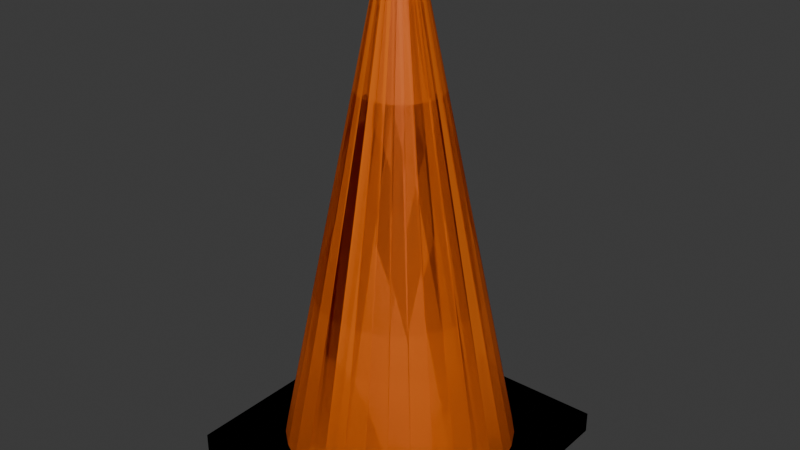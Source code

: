 # Source: traffic_cone.blend  (saved by Blender 5.1.30; exported with 4.5.12 LTS)
import bpy
from mathutils import Matrix  # noqa: F401  (used for matrix-valued properties, if any)

bpy.ops.wm.read_factory_settings(use_empty=True)
scene = bpy.context.scene
scene.name = 'Scene'

# ---- collections
col_collection = bpy.data.collections.new('Collection'); scene.collection.children.link(col_collection)

# ---- materials (node trees are filled in below, after node groups)
mat_material_001 = bpy.data.materials.new('Material.001')
mat_material_002 = bpy.data.materials.new('Material.002')

# ---- material node trees
mat_material_001.use_nodes = True; mat_material_001.node_tree.nodes.clear()
_N = mat_material_001.node_tree.nodes; _L = mat_material_001.node_tree.links
n0 = _N.new('ShaderNodeBsdfPrincipled'); n0.name = 'Principled BSDF'; n0.location = (-200, 100)
n0.inputs[0].default_value = (0.8, 0.1558, 0.007213, 1.0)
n1 = _N.new('ShaderNodeOutputMaterial'); n1.name = 'Material Output'; n1.location = (200, 100)
_L.new(n0.outputs[0], n1.inputs[0])
n1.is_active_output = True
mat_material_002.use_nodes = True; mat_material_002.node_tree.nodes.clear()
_N = mat_material_002.node_tree.nodes; _L = mat_material_002.node_tree.links
n0 = _N.new('ShaderNodeBsdfPrincipled'); n0.name = 'Principled BSDF'; n0.location = (-200, 100)
n0.inputs[0].default_value = (0.0, 0.0, 0.0, 1.0)
n1 = _N.new('ShaderNodeOutputMaterial'); n1.name = 'Material Output'; n1.location = (200, 100)
_L.new(n0.outputs[0], n1.inputs[0])
n1.is_active_output = True

# ---- world
world_world = bpy.data.worlds.new('World'); scene.world = world_world
world_world.use_nodes = True; world_world.node_tree.nodes.clear()
_N = world_world.node_tree.nodes; _L = world_world.node_tree.links
n0 = _N.new('ShaderNodeOutputWorld'); n0.name = 'World Output'; n0.location = (200, 100)
n1 = _N.new('ShaderNodeBackground'); n1.name = 'Background'; n1.location = (-200, 100)
n1.inputs[0].default_value = (0.05088, 0.05088, 0.05088, 1.0)
_L.new(n1.outputs[0], n0.inputs[0])
n0.is_active_output = True
world_world.color = (0.05088, 0.05088, 0.05088)
world_world.sun_shadow_jitter_overblur = 0.0

# ---- meshes
me_cone_body = bpy.data.meshes.new('Cone Body')
me_cone_body.from_pydata([(0.0, 0.16, -0.33), (0.0, 0.025, 0.33), (0.03121, 0.1569, -0.33), (0.004877, 0.02452, 0.33), (0.06123, 0.1478, -0.33), (0.009567, 0.0231, 0.33), (0.08889, 0.133, -0.33), (0.01389, 0.02079, 0.33), (0.1131, 0.1131, -0.33), (0.01768, 0.01768, 0.33), (0.133, 0.08889, -0.33), (0.02079, 0.01389, 0.33), (0.1478, 0.06123, -0.33), (0.0231, 0.009567, 0.33), (0.1569, 0.03121, -0.33), (0.02452, 0.004877, 0.33), (0.16, 0.0, -0.33), (0.025, 0.0, 0.33), (0.1569, -0.03121, -0.33), (0.02452, -0.004877, 0.33), (0.1478, -0.06123, -0.33), (0.0231, -0.009567, 0.33), (0.133, -0.08889, -0.33), (0.02079, -0.01389, 0.33), (0.1131, -0.1131, -0.33), (0.01768, -0.01768, 0.33), (0.08889, -0.133, -0.33), (0.01389, -0.02079, 0.33), (0.06123, -0.1478, -0.33), (0.009567, -0.0231, 0.33), (0.03121, -0.1569, -0.33), (0.004877, -0.02452, 0.33), (0.0, -0.16, -0.33), (0.0, -0.025, 0.33), (-0.03121, -0.1569, -0.33), (-0.004877, -0.02452, 0.33), (-0.06123, -0.1478, -0.33), (-0.009567, -0.0231, 0.33), (-0.08889, -0.133, -0.33), (-0.01389, -0.02079, 0.33), (-0.1131, -0.1131, -0.33), (-0.01768, -0.01768, 0.33), (-0.133, -0.08889, -0.33), (-0.02079, -0.01389, 0.33), (-0.1478, -0.06123, -0.33), (-0.0231, -0.009567, 0.33), (-0.1569, -0.03121, -0.33), (-0.02452, -0.004877, 0.33), (-0.16, 0.0, -0.33), (-0.025, 0.0, 0.33), (-0.1569, 0.03121, -0.33), (-0.02452, 0.004877, 0.33), (-0.1478, 0.06123, -0.33), (-0.0231, 0.009567, 0.33), (-0.133, 0.08889, -0.33), (-0.02079, 0.01389, 0.33), (-0.1131, 0.1131, -0.33), (-0.01768, 0.01768, 0.33), (-0.08889, 0.133, -0.33), (-0.01389, 0.02079, 0.33), (-0.06123, 0.1478, -0.33), (-0.009567, 0.0231, 0.33), (-0.03121, 0.1569, -0.33), (-0.004877, 0.02452, 0.33), (-0.19, -0.19, -0.36), (-0.19, -0.19, -0.33), (-0.19, 0.19, -0.36), (-0.19, 0.19, -0.33), (0.19, -0.19, -0.36), (0.19, -0.19, -0.33), (0.19, 0.19, -0.36), (0.19, 0.19, -0.33)], [], [(0, 1, 3, 2), (2, 3, 5, 4), (4, 5, 7, 6), (6, 7, 9, 8), (8, 9, 11, 10), (10, 11, 13, 12), (12, 13, 15, 14), (14, 15, 17, 16), (16, 17, 19, 18), (18, 19, 21, 20), (20, 21, 23, 22), (22, 23, 25, 24), (24, 25, 27, 26), (26, 27, 29, 28), (28, 29, 31, 30), (30, 31, 33, 32), (32, 33, 35, 34), (34, 35, 37, 36), (36, 37, 39, 38), (38, 39, 41, 40), (40, 41, 43, 42), (42, 43, 45, 44), (44, 45, 47, 46), (46, 47, 49, 48), (48, 49, 51, 50), (50, 51, 53, 52), (52, 53, 55, 54), (54, 55, 57, 56), (56, 57, 59, 58), (58, 59, 61, 60), (3, 1, 63, 61, 59, 57, 55, 53, 51, 49, 47, 45, 43, 41, 39, 37, 35, 33, 31, 29, 27, 25, 23, 21, 19, 17, 15, 13, 11, 9, 7, 5), (60, 61, 63, 62), (62, 63, 1, 0), (0, 2, 4, 6, 8, 10, 12, 14, 16, 18, 20, 22, 24, 26, 28, 30, 32, 34, 36, 38, 40, 42, 44, 46, 48, 50, 52, 54, 56, 58, 60, 62), (64, 65, 67, 66), (66, 67, 71, 70), (70, 71, 69, 68), (68, 69, 65, 64), (66, 70, 68, 64), (71, 67, 65, 69)])
me_cone_body.polygons.foreach_set('material_index', [0, 0, 0, 0, 0, 0, 0, 0, 0, 0, 0, 0, 0, 0, 0, 0, 0, 0, 0, 0, 0, 0, 0, 0, 0, 0, 0, 0, 0, 0, 0, 0, 0, 0, 1, 1, 1, 1, 1, 1])
_uv = me_cone_body.uv_layers.new(name='UVMap')
_uv.uv.foreach_set('vector', [1.0, 0.5, 1.0, 1.0, 0.9688, 1.0, 0.9688, 0.5, 0.9688, 0.5, 0.9688, 1.0, 0.9375, 1.0, 0.9375, 0.5, 0.9375, 0.5, 0.9375, 1.0, 0.9062, 1.0, 0.9062, 0.5, 0.9062, 0.5, 0.9062, 1.0, 0.875, 1.0, 0.875, 0.5, 0.875, 0.5, 0.875, 1.0, 0.8438, 1.0, 0.8438, 0.5, 0.8438, 0.5, 0.8438, 1.0, 0.8125, 1.0, 0.8125, 0.5, 0.8125, 0.5, 0.8125, 1.0, 0.7812, 1.0, 0.7812, 0.5, 0.7812, 0.5, 0.7812, 1.0, 0.75, 1.0, 0.75, 0.5, 0.75, 0.5, 0.75, 1.0, 0.7188, 1.0, 0.7188, 0.5, 0.7188, 0.5, 0.7188, 1.0, 0.6875, 1.0, 0.6875, 0.5, 0.6875, 0.5, 0.6875, 1.0, 0.6562, 1.0, 0.6562, 0.5, 0.6562, 0.5, 0.6562, 1.0, 0.625, 1.0, 0.625, 0.5, 0.625, 0.5, 0.625, 1.0, 0.5938, 1.0, 0.5938, 0.5, 0.5938, 0.5, 0.5938, 1.0, 0.5625, 1.0, 0.5625, 0.5, 0.5625, 0.5, 0.5625, 1.0, 0.5312, 1.0, 0.5312, 0.5, 0.5312, 0.5, 0.5312, 1.0, 0.5, 1.0, 0.5, 0.5, 0.5, 0.5, 0.5, 1.0, 0.4688, 1.0, 0.4688, 0.5, 0.4688, 0.5, 0.4688, 1.0, 0.4375, 1.0, 0.4375, 0.5, 0.4375, 0.5, 0.4375, 1.0, 0.4062, 1.0, 0.4062, 0.5, 0.4062, 0.5, 0.4062, 1.0, 0.375, 1.0, 0.375, 0.5, 0.375, 0.5, 0.375, 1.0, 0.3438, 1.0, 0.3438, 0.5, 0.3438, 0.5, 0.3438, 1.0, 0.3125, 1.0, 0.3125, 0.5, 0.3125, 0.5, 0.3125, 1.0, 0.2812, 1.0, 0.2812, 0.5, 0.2812, 0.5, 0.2812, 1.0, 0.25, 1.0, 0.25, 0.5, 0.25, 0.5, 0.25, 1.0, 0.2188, 1.0, 0.2188, 0.5, 0.2188, 0.5, 0.2188, 1.0, 0.1875, 1.0, 0.1875, 0.5, 0.1875, 0.5, 0.1875, 1.0, 0.1562, 1.0, 0.1562, 0.5, 0.1562, 0.5, 0.1562, 1.0, 0.125, 1.0, 0.125, 0.5, 0.125, 0.5, 0.125, 1.0, 0.09375, 1.0, 0.09375, 0.5, 0.09375, 0.5, 0.09375, 1.0, 0.0625, 1.0, 0.0625, 0.5, 0.2968, 0.4854, 0.25, 0.49, 0.2032, 0.4854, 0.1582, 0.4717, 0.1167, 0.4496, 0.08029, 0.4197, 0.05045, 0.3833, 0.02827, 0.3418, 0.01461, 0.2968, 0.01, 0.25, 0.01461, 0.2032, 0.02827, 0.1582, 0.05045, 0.1167, 0.08029, 0.08029, 0.1167, 0.05045, 0.1582, 0.02827, 0.2032, 0.01461, 0.25, 0.01, 0.2968, 0.01461, 0.3418, 0.02827, 0.3833, 0.05045, 0.4197, 0.08029, 0.4496, 0.1167, 0.4717, 0.1582, 0.4854, 0.2032, 0.49, 0.25, 0.4854, 0.2968, 0.4717, 0.3418, 0.4496, 0.3833, 0.4197, 0.4197, 0.3833, 0.4496, 0.3418, 0.4717, 0.0625, 0.5, 0.0625, 1.0, 0.03125, 1.0, 0.03125, 0.5, 0.03125, 0.5, 0.03125, 1.0, 0.0, 1.0, 0.0, 0.5, 0.75, 0.49, 0.7968, 0.4854, 0.8418, 0.4717, 0.8833, 0.4496, 0.9197, 0.4197, 0.9496, 0.3833, 0.9717, 0.3418, 0.9854, 0.2968, 0.99, 0.25, 0.9854, 0.2032, 0.9717, 0.1582, 0.9496, 0.1167, 0.9197, 0.08029, 0.8833, 0.05045, 0.8418, 0.02827, 0.7968, 0.01461, 0.75, 0.01, 0.7032, 0.01461, 0.6582, 0.02827, 0.6167, 0.05045, 0.5803, 0.08029, 0.5504, 0.1167, 0.5283, 0.1582, 0.5146, 0.2032, 0.51, 0.25, 0.5146, 0.2968, 0.5283, 0.3418, 0.5504, 0.3833, 0.5803, 0.4197, 0.6167, 0.4496, 0.6582, 0.4717, 0.7032, 0.4854, 0.375, 0.0, 0.625, 0.0, 0.625, 0.25, 0.375, 0.25, 0.375, 0.25, 0.625, 0.25, 0.625, 0.5, 0.375, 0.5, 0.375, 0.5, 0.625, 0.5, 0.625, 0.75, 0.375, 0.75, 0.375, 0.75, 0.625, 0.75, 0.625, 1.0, 0.375, 1.0, 0.125, 0.5, 0.375, 0.5, 0.375, 0.75, 0.125, 0.75, 0.625, 0.5, 0.875, 0.5, 0.875, 0.75, 0.625, 0.75])
me_cone_body.materials.append(mat_material_001)
me_cone_body.materials.append(mat_material_002)
me_cone_body.update()
me_cone_body_001 = bpy.data.meshes.new('Cone Body.001')
me_cone_body_001.from_pydata([(-0.19, -0.19, -0.36), (-0.19, -0.19, -0.33), (-0.19, 0.19, -0.36), (-0.19, 0.19, -0.33), (0.19, -0.19, -0.36), (0.19, -0.19, -0.33), (0.19, 0.19, -0.36), (0.19, 0.19, -0.33)], [], [(0, 1, 3, 2), (2, 3, 7, 6), (6, 7, 5, 4), (4, 5, 1, 0), (2, 6, 4, 0), (7, 3, 1, 5)])
_uv = me_cone_body_001.uv_layers.new(name='UVMap')
_uv.uv.foreach_set('vector', [0.375, 0.0, 0.625, 0.0, 0.625, 0.25, 0.375, 0.25, 0.375, 0.25, 0.625, 0.25, 0.625, 0.5, 0.375, 0.5, 0.375, 0.5, 0.625, 0.5, 0.625, 0.75, 0.375, 0.75, 0.375, 0.75, 0.625, 0.75, 0.625, 1.0, 0.375, 1.0, 0.125, 0.5, 0.375, 0.5, 0.375, 0.75, 0.125, 0.75, 0.625, 0.5, 0.875, 0.5, 0.875, 0.75, 0.625, 0.75])
me_cone_body_001.materials.append(mat_material_002)
me_cone_body_001.update()
me_cone_body_002 = bpy.data.meshes.new('Cone Body.002')
me_cone_body_002.from_pydata([(0.0, 0.16, -0.33), (0.0, 0.025, 0.33), (0.03121, 0.1569, -0.33), (0.004877, 0.02452, 0.33), (0.06123, 0.1478, -0.33), (0.009567, 0.0231, 0.33), (0.08889, 0.133, -0.33), (0.01389, 0.02079, 0.33), (0.1131, 0.1131, -0.33), (0.01768, 0.01768, 0.33), (0.133, 0.08889, -0.33), (0.02079, 0.01389, 0.33), (0.1478, 0.06123, -0.33), (0.0231, 0.009567, 0.33), (0.1569, 0.03121, -0.33), (0.02452, 0.004877, 0.33), (0.16, 0.0, -0.33), (0.025, 0.0, 0.33), (0.1569, -0.03121, -0.33), (0.02452, -0.004877, 0.33), (0.1478, -0.06123, -0.33), (0.0231, -0.009567, 0.33), (0.133, -0.08889, -0.33), (0.02079, -0.01389, 0.33), (0.1131, -0.1131, -0.33), (0.01768, -0.01768, 0.33), (0.08889, -0.133, -0.33), (0.01389, -0.02079, 0.33), (0.06123, -0.1478, -0.33), (0.009567, -0.0231, 0.33), (0.03121, -0.1569, -0.33), (0.004877, -0.02452, 0.33), (0.0, -0.16, -0.33), (0.0, -0.025, 0.33), (-0.03121, -0.1569, -0.33), (-0.004877, -0.02452, 0.33), (-0.06123, -0.1478, -0.33), (-0.009567, -0.0231, 0.33), (-0.08889, -0.133, -0.33), (-0.01389, -0.02079, 0.33), (-0.1131, -0.1131, -0.33), (-0.01768, -0.01768, 0.33), (-0.133, -0.08889, -0.33), (-0.02079, -0.01389, 0.33), (-0.1478, -0.06123, -0.33), (-0.0231, -0.009567, 0.33), (-0.1569, -0.03121, -0.33), (-0.02452, -0.004877, 0.33), (-0.16, 0.0, -0.33), (-0.025, 0.0, 0.33), (-0.1569, 0.03121, -0.33), (-0.02452, 0.004877, 0.33), (-0.1478, 0.06123, -0.33), (-0.0231, 0.009567, 0.33), (-0.133, 0.08889, -0.33), (-0.02079, 0.01389, 0.33), (-0.1131, 0.1131, -0.33), (-0.01768, 0.01768, 0.33), (-0.08889, 0.133, -0.33), (-0.01389, 0.02079, 0.33), (-0.06123, 0.1478, -0.33), (-0.009567, 0.0231, 0.33), (-0.03121, 0.1569, -0.33), (-0.004877, 0.02452, 0.33)], [], [(0, 1, 3, 2), (2, 3, 5, 4), (4, 5, 7, 6), (6, 7, 9, 8), (8, 9, 11, 10), (10, 11, 13, 12), (12, 13, 15, 14), (14, 15, 17, 16), (16, 17, 19, 18), (18, 19, 21, 20), (20, 21, 23, 22), (22, 23, 25, 24), (24, 25, 27, 26), (26, 27, 29, 28), (28, 29, 31, 30), (30, 31, 33, 32), (32, 33, 35, 34), (34, 35, 37, 36), (36, 37, 39, 38), (38, 39, 41, 40), (40, 41, 43, 42), (42, 43, 45, 44), (44, 45, 47, 46), (46, 47, 49, 48), (48, 49, 51, 50), (50, 51, 53, 52), (52, 53, 55, 54), (54, 55, 57, 56), (56, 57, 59, 58), (58, 59, 61, 60), (3, 1, 63, 61, 59, 57, 55, 53, 51, 49, 47, 45, 43, 41, 39, 37, 35, 33, 31, 29, 27, 25, 23, 21, 19, 17, 15, 13, 11, 9, 7, 5), (60, 61, 63, 62), (62, 63, 1, 0), (0, 2, 4, 6, 8, 10, 12, 14, 16, 18, 20, 22, 24, 26, 28, 30, 32, 34, 36, 38, 40, 42, 44, 46, 48, 50, 52, 54, 56, 58, 60, 62)])
_uv = me_cone_body_002.uv_layers.new(name='UVMap')
_uv.uv.foreach_set('vector', [1.0, 0.5, 1.0, 1.0, 0.9688, 1.0, 0.9688, 0.5, 0.9688, 0.5, 0.9688, 1.0, 0.9375, 1.0, 0.9375, 0.5, 0.9375, 0.5, 0.9375, 1.0, 0.9062, 1.0, 0.9062, 0.5, 0.9062, 0.5, 0.9062, 1.0, 0.875, 1.0, 0.875, 0.5, 0.875, 0.5, 0.875, 1.0, 0.8438, 1.0, 0.8438, 0.5, 0.8438, 0.5, 0.8438, 1.0, 0.8125, 1.0, 0.8125, 0.5, 0.8125, 0.5, 0.8125, 1.0, 0.7812, 1.0, 0.7812, 0.5, 0.7812, 0.5, 0.7812, 1.0, 0.75, 1.0, 0.75, 0.5, 0.75, 0.5, 0.75, 1.0, 0.7188, 1.0, 0.7188, 0.5, 0.7188, 0.5, 0.7188, 1.0, 0.6875, 1.0, 0.6875, 0.5, 0.6875, 0.5, 0.6875, 1.0, 0.6562, 1.0, 0.6562, 0.5, 0.6562, 0.5, 0.6562, 1.0, 0.625, 1.0, 0.625, 0.5, 0.625, 0.5, 0.625, 1.0, 0.5938, 1.0, 0.5938, 0.5, 0.5938, 0.5, 0.5938, 1.0, 0.5625, 1.0, 0.5625, 0.5, 0.5625, 0.5, 0.5625, 1.0, 0.5312, 1.0, 0.5312, 0.5, 0.5312, 0.5, 0.5312, 1.0, 0.5, 1.0, 0.5, 0.5, 0.5, 0.5, 0.5, 1.0, 0.4688, 1.0, 0.4688, 0.5, 0.4688, 0.5, 0.4688, 1.0, 0.4375, 1.0, 0.4375, 0.5, 0.4375, 0.5, 0.4375, 1.0, 0.4062, 1.0, 0.4062, 0.5, 0.4062, 0.5, 0.4062, 1.0, 0.375, 1.0, 0.375, 0.5, 0.375, 0.5, 0.375, 1.0, 0.3438, 1.0, 0.3438, 0.5, 0.3438, 0.5, 0.3438, 1.0, 0.3125, 1.0, 0.3125, 0.5, 0.3125, 0.5, 0.3125, 1.0, 0.2812, 1.0, 0.2812, 0.5, 0.2812, 0.5, 0.2812, 1.0, 0.25, 1.0, 0.25, 0.5, 0.25, 0.5, 0.25, 1.0, 0.2188, 1.0, 0.2188, 0.5, 0.2188, 0.5, 0.2188, 1.0, 0.1875, 1.0, 0.1875, 0.5, 0.1875, 0.5, 0.1875, 1.0, 0.1562, 1.0, 0.1562, 0.5, 0.1562, 0.5, 0.1562, 1.0, 0.125, 1.0, 0.125, 0.5, 0.125, 0.5, 0.125, 1.0, 0.09375, 1.0, 0.09375, 0.5, 0.09375, 0.5, 0.09375, 1.0, 0.0625, 1.0, 0.0625, 0.5, 0.2968, 0.4854, 0.25, 0.49, 0.2032, 0.4854, 0.1582, 0.4717, 0.1167, 0.4496, 0.08029, 0.4197, 0.05045, 0.3833, 0.02827, 0.3418, 0.01461, 0.2968, 0.01, 0.25, 0.01461, 0.2032, 0.02827, 0.1582, 0.05045, 0.1167, 0.08029, 0.08029, 0.1167, 0.05045, 0.1582, 0.02827, 0.2032, 0.01461, 0.25, 0.01, 0.2968, 0.01461, 0.3418, 0.02827, 0.3833, 0.05045, 0.4197, 0.08029, 0.4496, 0.1167, 0.4717, 0.1582, 0.4854, 0.2032, 0.49, 0.25, 0.4854, 0.2968, 0.4717, 0.3418, 0.4496, 0.3833, 0.4197, 0.4197, 0.3833, 0.4496, 0.3418, 0.4717, 0.0625, 0.5, 0.0625, 1.0, 0.03125, 1.0, 0.03125, 0.5, 0.03125, 0.5, 0.03125, 1.0, 0.0, 1.0, 0.0, 0.5, 0.75, 0.49, 0.7968, 0.4854, 0.8418, 0.4717, 0.8833, 0.4496, 0.9197, 0.4197, 0.9496, 0.3833, 0.9717, 0.3418, 0.9854, 0.2968, 0.99, 0.25, 0.9854, 0.2032, 0.9717, 0.1582, 0.9496, 0.1167, 0.9197, 0.08029, 0.8833, 0.05045, 0.8418, 0.02827, 0.7968, 0.01461, 0.75, 0.01, 0.7032, 0.01461, 0.6582, 0.02827, 0.6167, 0.05045, 0.5803, 0.08029, 0.5504, 0.1167, 0.5283, 0.1582, 0.5146, 0.2032, 0.51, 0.25, 0.5146, 0.2968, 0.5283, 0.3418, 0.5504, 0.3833, 0.5803, 0.4197, 0.6167, 0.4496, 0.6582, 0.4717, 0.7032, 0.4854])
me_cone_body_002.materials.append(mat_material_001)
me_cone_body_002.update()

# ---- objects
ob_traffic_cone = bpy.data.objects.new('traffic_cone', me_cone_body)
ob_col_base = bpy.data.objects.new('col_base', me_cone_body_001)
ob_col_cone = bpy.data.objects.new('col_cone', me_cone_body_002)

# ---- transforms, parenting, visibility, modifiers, constraints
ob_traffic_cone.location = (0.0, 0.0, 0.36)
ob_col_base.location = (0.0, 0.0, 0.36)
ob_col_cone.location = (0.0, 0.0, 0.36)

# ---- collection membership
col_collection.objects.link(ob_traffic_cone)
col_collection.objects.link(ob_col_base)
col_collection.objects.link(ob_col_cone)

# ---- scene / render settings (as saved in the file)
scene.frame_start = 1; scene.frame_end = 250; scene.frame_set(1)
scene.render.engine = 'BLENDER_EEVEE_NEXT'
scene.render.bake_bias = 0.0
scene.render.bake_samples = 0
scene.cycles.sampling_pattern = 'TABULATED_SOBOL'
scene.eevee.use_volume_custom_range = False
bpy.context.view_layer.update()

# ---- added for rendering (the .blend has no active camera and no usable light): camera, sun
cam_auto = bpy.data.cameras.new('AutoCamera')
cam_auto.lens = 50.0
cam_auto.sensor_width = 36.0
cam_auto.clip_end = 1000.0
ob_auto_camera = bpy.data.objects.new('AutoCamera', cam_auto)
scene.collection.objects.link(ob_auto_camera)
ob_auto_camera.location = (0.809188, -0.971026, 0.992351)
ob_auto_camera.rotation_euler = (1.09748, -7.21219e-08, 0.694738)
scene.camera = ob_auto_camera
light_auto_sun = bpy.data.lights.new('AutoSun', 'SUN')
light_auto_sun.energy = 3.0
light_auto_sun.angle = 0.0523599
ob_auto_sun = bpy.data.objects.new('AutoSun', light_auto_sun)
scene.collection.objects.link(ob_auto_sun)
ob_auto_sun.rotation_euler = (0.872665, 0.174533, 0.523599)
bpy.context.view_layer.update()
